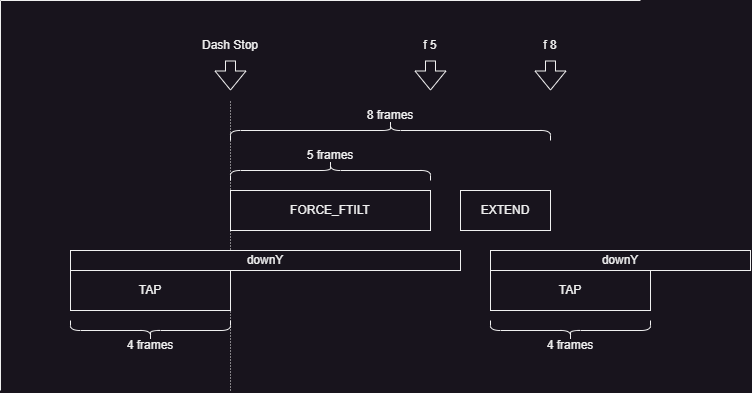

The diagram above was exported from draw.io. Its source (the exported page's mxGraphModel, read from the mxfile embedded in the PNG):
<mxGraphModel dx="596" dy="350" grid="1" gridSize="10" guides="1" tooltips="1" connect="1" arrows="1" fold="1" page="1" pageScale="1" pageWidth="827" pageHeight="1169" math="0" shadow="0">
  <root>
    <mxCell id="0" />
    <mxCell id="1" parent="0" />
    <mxCell id="SlxmjYS9UCdOZyBtt-4u-3" value="" style="endArrow=none;html=1;rounded=0;strokeWidth=1;dashed=1;dashPattern=1 2;" parent="1" edge="1">
      <mxGeometry width="50" height="50" relative="1" as="geometry">
        <mxPoint x="240" y="400" as="sourcePoint" />
        <mxPoint x="240" y="110" as="targetPoint" />
      </mxGeometry>
    </mxCell>
    <mxCell id="SlxmjYS9UCdOZyBtt-4u-12" value="5 frames" style="text;html=1;align=center;verticalAlign=middle;whiteSpace=wrap;rounded=0;" parent="1" vertex="1">
      <mxGeometry x="310" y="150" width="60" height="30" as="geometry" />
    </mxCell>
    <mxCell id="SlxmjYS9UCdOZyBtt-4u-23" value="" style="endArrow=none;html=1;rounded=0;" parent="1" edge="1">
      <mxGeometry width="50" height="50" relative="1" as="geometry">
        <mxPoint x="10" y="400" as="sourcePoint" />
        <mxPoint x="10" y="10" as="targetPoint" />
      </mxGeometry>
    </mxCell>
    <mxCell id="SlxmjYS9UCdOZyBtt-4u-24" value="" style="endArrow=none;html=1;rounded=0;" parent="1" edge="1">
      <mxGeometry width="50" height="50" relative="1" as="geometry">
        <mxPoint x="10" y="10" as="sourcePoint" />
        <mxPoint x="650" y="10" as="targetPoint" />
      </mxGeometry>
    </mxCell>
    <mxCell id="SlxmjYS9UCdOZyBtt-4u-26" value="" style="shape=flexArrow;endArrow=classic;html=1;rounded=0;" parent="1" edge="1">
      <mxGeometry width="50" height="50" relative="1" as="geometry">
        <mxPoint x="240" y="70" as="sourcePoint" />
        <mxPoint x="240" y="100" as="targetPoint" />
      </mxGeometry>
    </mxCell>
    <mxCell id="SlxmjYS9UCdOZyBtt-4u-30" value="Dash Stop" style="text;html=1;align=center;verticalAlign=middle;whiteSpace=wrap;rounded=0;" parent="1" vertex="1">
      <mxGeometry x="210" y="40" width="60" height="30" as="geometry" />
    </mxCell>
    <mxCell id="SlxmjYS9UCdOZyBtt-4u-40" value="downY" style="rounded=0;whiteSpace=wrap;html=1;" parent="1" vertex="1">
      <mxGeometry x="80" y="260" width="390" height="20" as="geometry" />
    </mxCell>
    <mxCell id="SlxmjYS9UCdOZyBtt-4u-44" value="TAP" style="rounded=0;whiteSpace=wrap;html=1;" parent="1" vertex="1">
      <mxGeometry x="80" y="280" width="160" height="40" as="geometry" />
    </mxCell>
    <mxCell id="SlxmjYS9UCdOZyBtt-4u-45" value="" style="shape=flexArrow;endArrow=classic;html=1;rounded=0;" parent="1" edge="1">
      <mxGeometry width="50" height="50" relative="1" as="geometry">
        <mxPoint x="440" y="70" as="sourcePoint" />
        <mxPoint x="440" y="100" as="targetPoint" />
      </mxGeometry>
    </mxCell>
    <mxCell id="SlxmjYS9UCdOZyBtt-4u-46" value="f 5" style="text;html=1;align=center;verticalAlign=middle;whiteSpace=wrap;rounded=0;" parent="1" vertex="1">
      <mxGeometry x="410" y="40" width="60" height="30" as="geometry" />
    </mxCell>
    <mxCell id="M4xJ9-b0rOuenIxvUEOM-3" value="" style="shape=curlyBracket;whiteSpace=wrap;html=1;rounded=1;labelPosition=left;verticalLabelPosition=middle;align=right;verticalAlign=middle;rotation=-90;size=0.5;" parent="1" vertex="1">
      <mxGeometry x="150" y="260" width="20" height="160" as="geometry" />
    </mxCell>
    <mxCell id="M4xJ9-b0rOuenIxvUEOM-4" value="4 frames" style="text;html=1;align=center;verticalAlign=middle;whiteSpace=wrap;rounded=0;" parent="1" vertex="1">
      <mxGeometry x="130" y="340" width="60" height="30" as="geometry" />
    </mxCell>
    <mxCell id="ncgJKDvWFcTqWgXhuiZL-1" value="FORCE_FTILT" style="rounded=0;whiteSpace=wrap;html=1;" vertex="1" parent="1">
      <mxGeometry x="240" y="200" width="200" height="40" as="geometry" />
    </mxCell>
    <mxCell id="ncgJKDvWFcTqWgXhuiZL-2" value="" style="shape=flexArrow;endArrow=classic;html=1;rounded=0;" edge="1" parent="1">
      <mxGeometry width="50" height="50" relative="1" as="geometry">
        <mxPoint x="560" y="70" as="sourcePoint" />
        <mxPoint x="560" y="100" as="targetPoint" />
      </mxGeometry>
    </mxCell>
    <mxCell id="ncgJKDvWFcTqWgXhuiZL-3" value="f 8" style="text;html=1;align=center;verticalAlign=middle;whiteSpace=wrap;rounded=0;" vertex="1" parent="1">
      <mxGeometry x="530" y="40" width="60" height="30" as="geometry" />
    </mxCell>
    <mxCell id="ncgJKDvWFcTqWgXhuiZL-4" value="" style="shape=curlyBracket;whiteSpace=wrap;html=1;rounded=1;labelPosition=left;verticalLabelPosition=middle;align=right;verticalAlign=middle;rotation=90;" vertex="1" parent="1">
      <mxGeometry x="390" y="-20" width="20" height="320" as="geometry" />
    </mxCell>
    <mxCell id="ncgJKDvWFcTqWgXhuiZL-5" value="8 frames" style="text;html=1;align=center;verticalAlign=middle;whiteSpace=wrap;rounded=0;" vertex="1" parent="1">
      <mxGeometry x="370" y="110" width="60" height="30" as="geometry" />
    </mxCell>
    <mxCell id="ncgJKDvWFcTqWgXhuiZL-6" value="EXTEND" style="rounded=0;whiteSpace=wrap;html=1;" vertex="1" parent="1">
      <mxGeometry x="470" y="200" width="90" height="40" as="geometry" />
    </mxCell>
    <mxCell id="ncgJKDvWFcTqWgXhuiZL-7" value="downY" style="rounded=0;whiteSpace=wrap;html=1;" vertex="1" parent="1">
      <mxGeometry x="500" y="260" width="260" height="20" as="geometry" />
    </mxCell>
    <mxCell id="ncgJKDvWFcTqWgXhuiZL-8" value="TAP" style="rounded=0;whiteSpace=wrap;html=1;" vertex="1" parent="1">
      <mxGeometry x="500" y="280" width="160" height="40" as="geometry" />
    </mxCell>
    <mxCell id="ncgJKDvWFcTqWgXhuiZL-9" value="" style="shape=curlyBracket;whiteSpace=wrap;html=1;rounded=1;labelPosition=left;verticalLabelPosition=middle;align=right;verticalAlign=middle;rotation=-90;size=0.5;" vertex="1" parent="1">
      <mxGeometry x="570" y="260" width="20" height="160" as="geometry" />
    </mxCell>
    <mxCell id="ncgJKDvWFcTqWgXhuiZL-10" value="4 frames" style="text;html=1;align=center;verticalAlign=middle;whiteSpace=wrap;rounded=0;" vertex="1" parent="1">
      <mxGeometry x="550" y="340" width="60" height="30" as="geometry" />
    </mxCell>
    <mxCell id="ncgJKDvWFcTqWgXhuiZL-11" value="" style="shape=curlyBracket;whiteSpace=wrap;html=1;rounded=1;labelPosition=left;verticalLabelPosition=middle;align=right;verticalAlign=middle;rotation=90;" vertex="1" parent="1">
      <mxGeometry x="330" y="80" width="20" height="200" as="geometry" />
    </mxCell>
  </root>
</mxGraphModel>